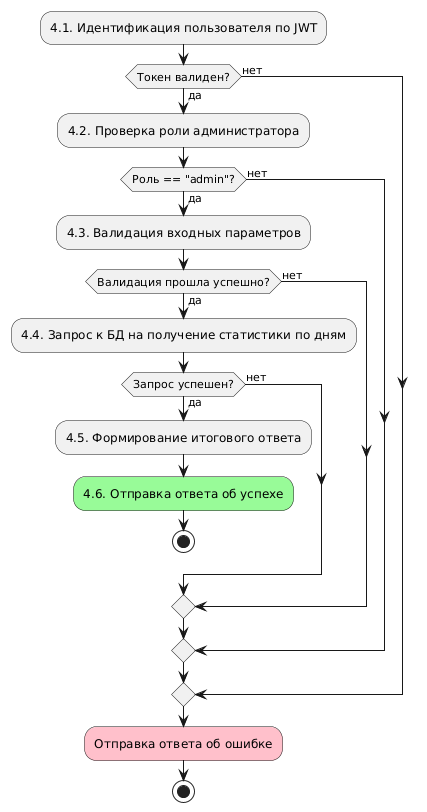

The diagram above was rendered by PlantUML. Its source (embedded in the PNG):
@startuml activity diagram
:4.1. Идентификация пользователя по JWT;
if (Токен валиден?) then (да)
    :4.2. Проверка роли администратора;
    if (Роль == "admin"?) then (да)
        :4.3. Валидация входных параметров;
        if (Валидация прошла успешно?) then (да)
            :4.4. Запрос к БД на получение статистики по дням;
            if (Запрос успешен?) then (да)
                :4.5. Формирование итогового ответа;
                :4.6. Отправка ответа об успехе;<<#palegreen>>
                stop
            else (нет)
            endif
        else (нет)
        endif
    else (нет)
    endif
else (нет)
endif
:Отправка ответа об ошибке;<<#pink>>
stop
@enduml